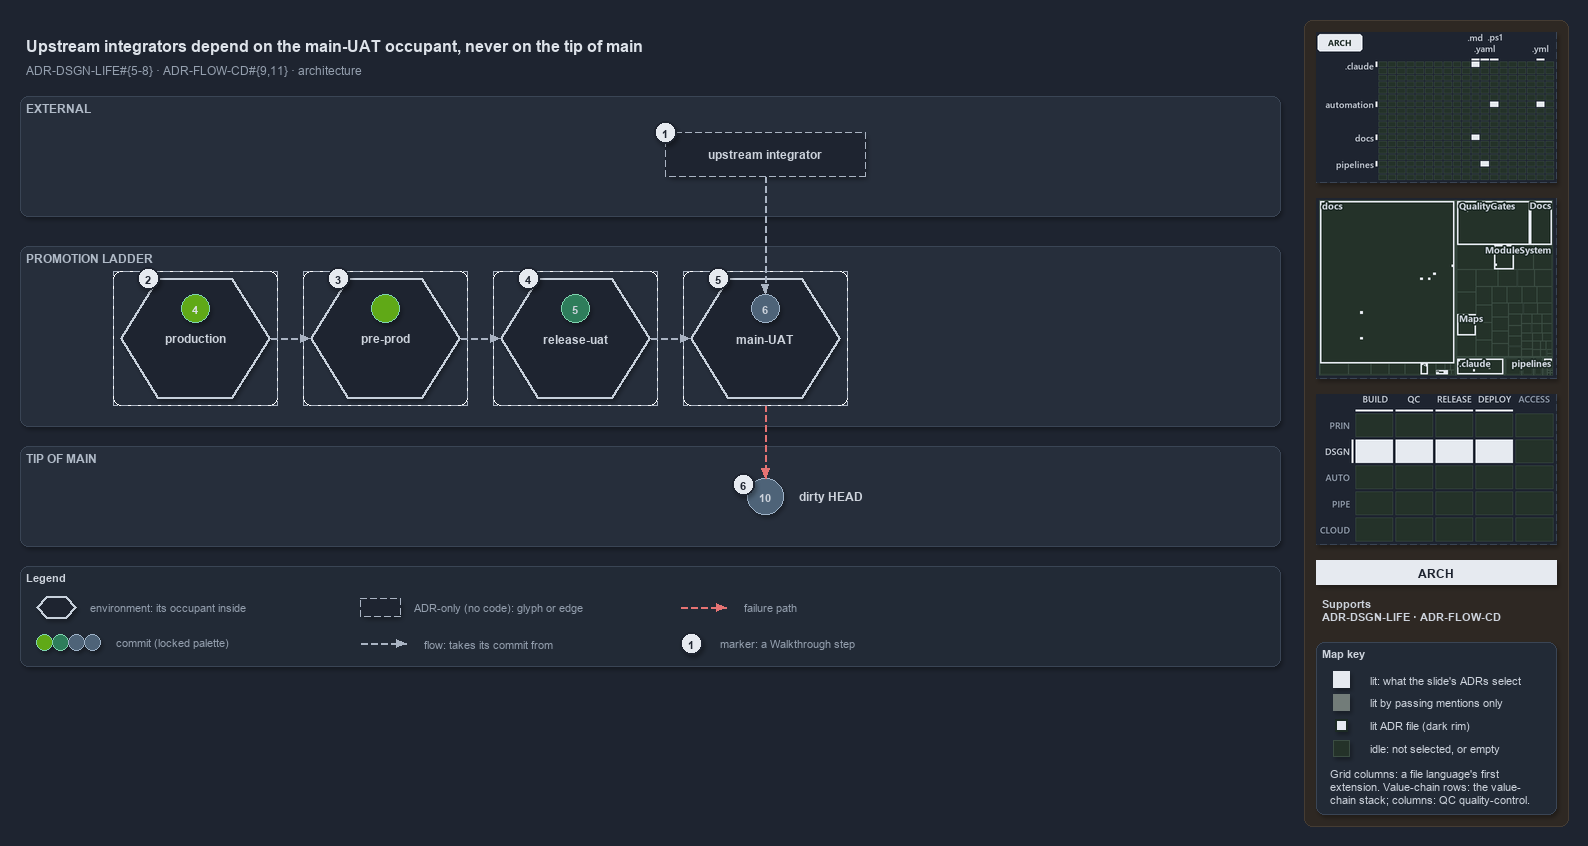

The diagram above was exported from draw.io. Its source (the exported page's mxGraphModel, read from the mxfile embedded in the PNG):
<mxGraphModel dx="1024" dy="768" grid="0" gridSize="10" guides="1" tooltips="1" connect="1" arrows="1" fold="1" page="1" pageScale="1" pageWidth="1572" pageHeight="670" background="#1E2430" math="0" shadow="1">
  <root>
    <mxCell id="0" />
    <mxCell id="1" parent="0" />
    <mxCell id="sidebar-bg" value="" style="rounded=1;arcSize=2;html=1;fillColor=#2E2823;strokeColor=#453C33;shadow=0;" vertex="1" parent="1">
      <mxGeometry x="1304" y="4" width="264" height="806" as="geometry" />
    </mxCell>
    <mxCell id="title" value="Upstream integrators depend on the main-UAT occupant, never on the tip of main" style="text;html=1;align=left;verticalAlign=middle;fontSize=16;fontStyle=1;fontColor=#DDE2E9;" vertex="1" parent="1">
      <mxGeometry x="20" y="14" width="1260" height="30" as="geometry" />
    </mxCell>
    <mxCell id="subtitle" value="ADR-DSGN-LIFE#{5-8} &amp;#183; ADR-FLOW-CD#{9,11} &amp;#183; architecture" style="text;html=1;align=left;verticalAlign=middle;fontSize=12;fontColor=#949FAE;" vertex="1" parent="1">
      <mxGeometry x="20" y="44" width="1240" height="20" as="geometry" />
    </mxCell>
    <mxCell id="band-external" value="EXTERNAL" style="rounded=1;html=1;arcSize=3;fillColor=#262E3B;strokeColor=#3A4555;verticalAlign=top;align=left;spacingLeft=8;fontStyle=1;fontSize=12;fontColor=#B0BAC7;" vertex="1" parent="1">
      <mxGeometry x="20" y="80" width="1260" height="120" as="geometry" />
    </mxCell>
    <mxCell id="band-ladder" value="PROMOTION LADDER" style="rounded=1;html=1;arcSize=3;fillColor=#262E3B;strokeColor=#3A4555;verticalAlign=top;align=left;spacingLeft=8;fontStyle=1;fontSize=12;fontColor=#B0BAC7;" vertex="1" parent="1">
      <mxGeometry x="20" y="230" width="1260" height="180" as="geometry" />
    </mxCell>
    <mxCell id="band-tip" value="TIP OF MAIN" style="rounded=1;html=1;arcSize=3;fillColor=#262E3B;strokeColor=#3A4555;verticalAlign=top;align=left;spacingLeft=8;fontStyle=1;fontSize=12;fontColor=#B0BAC7;" vertex="1" parent="1">
      <mxGeometry x="20" y="430" width="1260" height="100" as="geometry" />
    </mxCell>
    <mxCell id="env-production-frame" value="" style="rounded=1;arcSize=6;html=1;fillColor=none;strokeColor=#AAB4C3;dashed=1;" vertex="1" parent="1">
      <mxGeometry x="113" y="255" width="164" height="134" as="geometry" />
    </mxCell>
    <mxCell id="env-production" value="&lt;b&gt;production&lt;/b&gt;" style="shape=hexagon;perimeter=hexagonPerimeter2;whiteSpace=wrap;html=1;fillColor=#1E2430;strokeColor=#C7D0DB;strokeWidth=2;fontColor=#CDD3DC;fontSize=12;dashed=1;" vertex="1" parent="1">
      <mxGeometry x="120" y="262" width="150" height="120" as="geometry" />
    </mxCell>
    <mxCell id="commit-4" value="4" style="ellipse;html=1;fillColor=#60a917;strokeColor=#7FD3AE;strokeWidth=1.5;fontStyle=1;fontSize=11;fontColor=#DDE2E9;" vertex="1" parent="1">
      <mxGeometry x="181" y="278" width="28" height="28" as="geometry" />
    </mxCell>
    <mxCell id="env-preprod-frame" value="" style="rounded=1;arcSize=6;html=1;fillColor=none;strokeColor=#AAB4C3;dashed=1;" vertex="1" parent="1">
      <mxGeometry x="303" y="255" width="164" height="134" as="geometry" />
    </mxCell>
    <mxCell id="env-preprod" value="&lt;b&gt;pre-prod&lt;/b&gt;" style="shape=hexagon;perimeter=hexagonPerimeter2;whiteSpace=wrap;html=1;fillColor=#1E2430;strokeColor=#C7D0DB;strokeWidth=2;fontColor=#CDD3DC;fontSize=12;dashed=1;" vertex="1" parent="1">
      <mxGeometry x="310" y="262" width="150" height="120" as="geometry" />
    </mxCell>
    <mxCell id="commit-preprod" value="" style="ellipse;html=1;fillColor=#60a917;strokeColor=#7FD3AE;strokeWidth=1.5;fontStyle=1;fontSize=11;fontColor=#DDE2E9;" vertex="1" parent="1">
      <mxGeometry x="371" y="278" width="28" height="28" as="geometry" />
    </mxCell>
    <mxCell id="env-releaseuat-frame" value="" style="rounded=1;arcSize=6;html=1;fillColor=none;strokeColor=#AAB4C3;dashed=1;" vertex="1" parent="1">
      <mxGeometry x="493" y="255" width="164" height="134" as="geometry" />
    </mxCell>
    <mxCell id="env-releaseuat" value="&lt;b&gt;release-uat&lt;/b&gt;" style="shape=hexagon;perimeter=hexagonPerimeter2;whiteSpace=wrap;html=1;fillColor=#1E2430;strokeColor=#C7D0DB;strokeWidth=2;fontColor=#CDD3DC;fontSize=12;dashed=1;" vertex="1" parent="1">
      <mxGeometry x="500" y="262" width="150" height="120" as="geometry" />
    </mxCell>
    <mxCell id="commit-5" value="5" style="ellipse;html=1;fillColor=#2E7D5B;strokeColor=#7FD3AE;strokeWidth=1.5;fontStyle=1;fontSize=11;fontColor=#CDD3DC;" vertex="1" parent="1">
      <mxGeometry x="561" y="278" width="28" height="28" as="geometry" />
    </mxCell>
    <mxCell id="env-mainuat-frame" value="" style="rounded=1;arcSize=6;html=1;fillColor=none;strokeColor=#AAB4C3;dashed=1;" vertex="1" parent="1">
      <mxGeometry x="683" y="255" width="164" height="134" as="geometry" />
    </mxCell>
    <mxCell id="env-mainuat" value="&lt;b&gt;main-UAT&lt;/b&gt;" style="shape=hexagon;perimeter=hexagonPerimeter2;whiteSpace=wrap;html=1;fillColor=#1E2430;strokeColor=#C7D0DB;strokeWidth=2;fontColor=#CDD3DC;fontSize=12;dashed=1;" vertex="1" parent="1">
      <mxGeometry x="690" y="262" width="150" height="120" as="geometry" />
    </mxCell>
    <mxCell id="commit-6" value="6" style="ellipse;html=1;fillColor=#4E6378;strokeColor=#9FB3C8;strokeWidth=1.5;fontStyle=1;fontSize=11;fontColor=#CDD3DC;" vertex="1" parent="1">
      <mxGeometry x="751" y="278" width="28" height="28" as="geometry" />
    </mxCell>
    <mxCell id="port-env-production-right" value="" style="text;html=1;strokeColor=none;fillColor=none;" vertex="1" parent="1">
      <mxGeometry x="270" y="322" width="1" height="1" as="geometry" />
    </mxCell>
    <mxCell id="port-env-preprod-left" value="" style="text;html=1;strokeColor=none;fillColor=none;" vertex="1" parent="1">
      <mxGeometry x="310" y="322" width="1" height="1" as="geometry" />
    </mxCell>
    <mxCell id="edge-env-production-env-preprod" value="" style="edgeStyle=orthogonalEdgeStyle;rounded=1;html=1;fontSize=10;endArrow=block;strokeColor=#AAB4C3;dashed=1;fontColor=#CDD3DC;shadow=0;" edge="1" parent="1" source="port-env-production-right" target="port-env-preprod-left">
      <mxGeometry relative="1" as="geometry" />
    </mxCell>
    <mxCell id="port-env-preprod-right" value="" style="text;html=1;strokeColor=none;fillColor=none;" vertex="1" parent="1">
      <mxGeometry x="460" y="322" width="1" height="1" as="geometry" />
    </mxCell>
    <mxCell id="port-env-releaseuat-left" value="" style="text;html=1;strokeColor=none;fillColor=none;" vertex="1" parent="1">
      <mxGeometry x="500" y="322" width="1" height="1" as="geometry" />
    </mxCell>
    <mxCell id="edge-env-preprod-env-releaseuat" value="" style="edgeStyle=orthogonalEdgeStyle;rounded=1;html=1;fontSize=10;endArrow=block;strokeColor=#AAB4C3;dashed=1;fontColor=#CDD3DC;shadow=0;" edge="1" parent="1" source="port-env-preprod-right" target="port-env-releaseuat-left">
      <mxGeometry relative="1" as="geometry" />
    </mxCell>
    <mxCell id="port-env-releaseuat-right" value="" style="text;html=1;strokeColor=none;fillColor=none;" vertex="1" parent="1">
      <mxGeometry x="650" y="322" width="1" height="1" as="geometry" />
    </mxCell>
    <mxCell id="port-env-mainuat-left" value="" style="text;html=1;strokeColor=none;fillColor=none;" vertex="1" parent="1">
      <mxGeometry x="690" y="322" width="1" height="1" as="geometry" />
    </mxCell>
    <mxCell id="edge-env-releaseuat-env-mainuat" value="" style="edgeStyle=orthogonalEdgeStyle;rounded=1;html=1;fontSize=10;endArrow=block;strokeColor=#AAB4C3;dashed=1;fontColor=#CDD3DC;shadow=0;" edge="1" parent="1" source="port-env-releaseuat-right" target="port-env-mainuat-left">
      <mxGeometry relative="1" as="geometry" />
    </mxCell>
    <mxCell id="integrator" value="&lt;b&gt;upstream integrator&lt;/b&gt;" style="rounded=1;whiteSpace=wrap;html=1;arcSize=20;fillColor=#1E2430;strokeColor=#AAB4C3;dashed=1;fontSize=12;" vertex="1" parent="1">
      <mxGeometry x="665" y="116" width="200" height="44" as="geometry" />
    </mxCell>
    <mxCell id="port-integrator-bottom" value="" style="text;html=1;strokeColor=none;fillColor=none;" vertex="1" parent="1">
      <mxGeometry x="765" y="160" width="1" height="1" as="geometry" />
    </mxCell>
    <mxCell id="edge-integrator-occupant" value="" style="edgeStyle=orthogonalEdgeStyle;rounded=1;html=1;fontSize=10;endArrow=block;strokeColor=#AAB4C3;dashed=1;fontColor=#CDD3DC;shadow=0;" edge="1" parent="1" source="port-integrator-bottom" target="commit-6">
      <mxGeometry relative="1" as="geometry" />
    </mxCell>
    <mxCell id="commit-10" value="10" style="ellipse;html=1;fillColor=#4E6378;strokeColor=#9FB3C8;strokeWidth=1.5;fontStyle=1;fontSize=11;fontColor=#CDD3DC;" vertex="1" parent="1">
      <mxGeometry x="747" y="462" width="36" height="36" as="geometry" />
    </mxCell>
    <mxCell id="commit-10-name" value="dirty HEAD" style="text;html=1;align=left;verticalAlign=middle;fontSize=12;fontStyle=1;fontColor=#CDD3DC;" vertex="1" parent="1">
      <mxGeometry x="793" y="470" width="120" height="20" as="geometry" />
    </mxCell>
    <mxCell id="port-mainuat-bottom" value="" style="text;html=1;strokeColor=none;fillColor=none;" vertex="1" parent="1">
      <mxGeometry x="765" y="389" width="1" height="1" as="geometry" />
    </mxCell>
    <mxCell id="edge-mainuat-head" value="" style="edgeStyle=orthogonalEdgeStyle;rounded=1;html=1;fontSize=10;endArrow=block;strokeColor=#E57373;dashed=1;fontColor=#CDD3DC;shadow=0;" edge="1" parent="1" source="port-mainuat-bottom" target="commit-10">
      <mxGeometry relative="1" as="geometry" />
    </mxCell>
    <mxCell id="mark-1" value="1" style="ellipse;html=1;fillColor=#E6EAF0;strokeColor=#1E2430;strokeWidth=2;fontColor=#1E2430;fontStyle=1;fontSize=11;" vertex="1" parent="1">
      <mxGeometry x="654" y="105" width="22" height="22" as="geometry" />
    </mxCell>
    <mxCell id="mark-2" value="2" style="ellipse;html=1;fillColor=#E6EAF0;strokeColor=#1E2430;strokeWidth=2;fontColor=#1E2430;fontStyle=1;fontSize=11;" vertex="1" parent="1">
      <mxGeometry x="137.125" y="251" width="22" height="22" as="geometry" />
    </mxCell>
    <mxCell id="mark-3" value="3" style="ellipse;html=1;fillColor=#E6EAF0;strokeColor=#1E2430;strokeWidth=2;fontColor=#1E2430;fontStyle=1;fontSize=11;" vertex="1" parent="1">
      <mxGeometry x="327.125" y="251" width="22" height="22" as="geometry" />
    </mxCell>
    <mxCell id="mark-4" value="4" style="ellipse;html=1;fillColor=#E6EAF0;strokeColor=#1E2430;strokeWidth=2;fontColor=#1E2430;fontStyle=1;fontSize=11;" vertex="1" parent="1">
      <mxGeometry x="517.125" y="251" width="22" height="22" as="geometry" />
    </mxCell>
    <mxCell id="mark-5" value="5" style="ellipse;html=1;fillColor=#E6EAF0;strokeColor=#1E2430;strokeWidth=2;fontColor=#1E2430;fontStyle=1;fontSize=11;" vertex="1" parent="1">
      <mxGeometry x="707.125" y="251" width="22" height="22" as="geometry" />
    </mxCell>
    <mxCell id="mark-6" value="6" style="ellipse;html=1;fillColor=#E6EAF0;strokeColor=#1E2430;strokeWidth=2;fontColor=#1E2430;fontStyle=1;fontSize=11;" vertex="1" parent="1">
      <mxGeometry x="732" y="457" width="22" height="22" as="geometry" />
    </mxCell>
    <mxCell id="legend" value="&lt;b&gt;Legend&lt;/b&gt;" style="rounded=1;whiteSpace=wrap;html=1;arcSize=6;fillColor=#222A36;strokeColor=#3A4555;align=left;verticalAlign=top;spacing=8;fontSize=11;fontColor=#CDD3DC;" vertex="1" parent="1">
      <mxGeometry x="20" y="550" width="1260" height="100" as="geometry" />
    </mxCell>
    <mxCell id="legend-env" value="" style="shape=hexagon;perimeter=hexagonPerimeter2;whiteSpace=wrap;html=1;fillColor=#1E2430;strokeColor=#C7D0DB;strokeWidth=2;fontColor=#CDD3DC;fontSize=12;dashed=1;" vertex="1" parent="1">
      <mxGeometry x="36" y="580" width="40" height="22" as="geometry" />
    </mxCell>
    <mxCell id="legend-env-text" value="environment: its occupant inside" style="text;html=1;align=left;verticalAlign=middle;fontSize=11;fontColor=#949FAE;" vertex="1" parent="1">
      <mxGeometry x="84" y="581" width="220" height="20" as="geometry" />
    </mxCell>
    <mxCell id="legend-commit-0" value="" style="ellipse;html=1;fillColor=#60a917;strokeColor=#7FD3AE;strokeWidth=1.5;fontColor=#CDD3DC;" vertex="1" parent="1">
      <mxGeometry x="36" y="618" width="16" height="16" as="geometry" />
    </mxCell>
    <mxCell id="legend-commit-1" value="" style="ellipse;html=1;fillColor=#2E7D5B;strokeColor=#7FD3AE;strokeWidth=1.5;fontColor=#CDD3DC;" vertex="1" parent="1">
      <mxGeometry x="52" y="618" width="16" height="16" as="geometry" />
    </mxCell>
    <mxCell id="legend-commit-2" value="" style="ellipse;html=1;fillColor=#4E6378;strokeColor=#9FB3C8;strokeWidth=1.5;fontColor=#CDD3DC;" vertex="1" parent="1">
      <mxGeometry x="68" y="618" width="16" height="16" as="geometry" />
    </mxCell>
    <mxCell id="legend-commit-3" value="" style="ellipse;html=1;fillColor=#4E6378;strokeColor=#9FB3C8;strokeWidth=1.5;fontColor=#CDD3DC;" vertex="1" parent="1">
      <mxGeometry x="84" y="618" width="16" height="16" as="geometry" />
    </mxCell>
    <mxCell id="legend-commit-text" value="commit (locked palette)" style="text;html=1;align=left;verticalAlign=middle;fontSize=11;fontColor=#949FAE;" vertex="1" parent="1">
      <mxGeometry x="110" y="616" width="200" height="20" as="geometry" />
    </mxCell>
    <mxCell id="legend-adr" value="" style="rounded=1;whiteSpace=wrap;html=1;arcSize=20;fillColor=#1E2430;strokeColor=#AAB4C3;dashed=1;fontSize=12;" vertex="1" parent="1">
      <mxGeometry x="360" y="582" width="40" height="18" as="geometry" />
    </mxCell>
    <mxCell id="legend-adr-text" value="ADR-only (no code): glyph or edge" style="text;html=1;align=left;verticalAlign=middle;fontSize=11;fontColor=#949FAE;" vertex="1" parent="1">
      <mxGeometry x="408" y="581" width="220" height="20" as="geometry" />
    </mxCell>
    <mxCell id="legend-flow-a" value="" style="text;html=1;strokeColor=none;fillColor=none;" vertex="1" parent="1">
      <mxGeometry x="360" y="627" width="1" height="1" as="geometry" />
    </mxCell>
    <mxCell id="legend-flow-b" value="" style="text;html=1;strokeColor=none;fillColor=none;" vertex="1" parent="1">
      <mxGeometry x="406" y="627" width="1" height="1" as="geometry" />
    </mxCell>
    <mxCell id="legend-flow" value="" style="edgeStyle=orthogonalEdgeStyle;rounded=1;html=1;fontSize=10;endArrow=block;strokeColor=#AAB4C3;dashed=1;fontColor=#CDD3DC;shadow=0;" edge="1" parent="1" source="legend-flow-a" target="legend-flow-b">
      <mxGeometry relative="1" as="geometry" />
    </mxCell>
    <mxCell id="legend-flow-text" value="flow: takes its commit from" style="text;html=1;align=left;verticalAlign=middle;fontSize=11;fontColor=#949FAE;" vertex="1" parent="1">
      <mxGeometry x="418" y="617" width="220" height="20" as="geometry" />
    </mxCell>
    <mxCell id="legend-fail-a" value="" style="text;html=1;strokeColor=none;fillColor=none;" vertex="1" parent="1">
      <mxGeometry x="680" y="591" width="1" height="1" as="geometry" />
    </mxCell>
    <mxCell id="legend-fail-b" value="" style="text;html=1;strokeColor=none;fillColor=none;" vertex="1" parent="1">
      <mxGeometry x="726" y="591" width="1" height="1" as="geometry" />
    </mxCell>
    <mxCell id="legend-fail" value="" style="edgeStyle=orthogonalEdgeStyle;rounded=1;html=1;fontSize=10;endArrow=block;strokeColor=#E57373;dashed=1;fontColor=#CDD3DC;shadow=0;" edge="1" parent="1" source="legend-fail-a" target="legend-fail-b">
      <mxGeometry relative="1" as="geometry" />
    </mxCell>
    <mxCell id="legend-fail-text" value="failure path" style="text;html=1;align=left;verticalAlign=middle;fontSize=11;fontColor=#949FAE;" vertex="1" parent="1">
      <mxGeometry x="738" y="581" width="220" height="20" as="geometry" />
    </mxCell>
    <mxCell id="legend-mark" value="1" style="ellipse;html=1;fillColor=#E6EAF0;strokeColor=#1E2430;strokeWidth=2;fontColor=#1E2430;fontStyle=1;fontSize=11;" vertex="1" parent="1">
      <mxGeometry x="680" y="616" width="22" height="22" as="geometry" />
    </mxCell>
    <mxCell id="legend-mark-text" value="marker: a Walkthrough step" style="text;html=1;align=left;verticalAlign=middle;fontSize=11;fontColor=#949FAE;" vertex="1" parent="1">
      <mxGeometry x="714" y="617" width="200" height="20" as="geometry" />
    </mxCell>
    <mxCell id="minimap-grid" value="" style="shape=image;html=1;imageAspect=0;aspect=fixed;verticalLabelPosition=bottom;strokeColor=#3A4555;dashed=1;fillColor=#222A36;image=data:image/png,(base64 omitted: 11564 chars);" vertex="1" parent="1">
      <mxGeometry x="1316" y="16" width="240" height="150" as="geometry" />
    </mxCell>
    <mxCell id="minimap-tree" value="" style="shape=image;html=1;imageAspect=0;aspect=fixed;verticalLabelPosition=bottom;strokeColor=#3A4555;dashed=1;fillColor=#222A36;image=data:image/png,(base64 omitted: 20112 chars);" vertex="1" parent="1">
      <mxGeometry x="1316" y="182" width="240" height="180" as="geometry" />
    </mxCell>
    <mxCell id="minimap-chain" value="" style="shape=image;html=1;imageAspect=0;aspect=fixed;verticalLabelPosition=bottom;strokeColor=#3A4555;dashed=1;fillColor=#222A36;image=data:image/png,(base64 omitted: 13300 chars);" vertex="1" parent="1">
      <mxGeometry x="1316" y="378" width="240" height="150" as="geometry" />
    </mxCell>
    <mxCell id="lens-badge" value="ARCH" style="rounded=0;whiteSpace=wrap;html=1;align=center;verticalAlign=middle;fontSize=12;fontStyle=1;fontColor=#1E2430;fillColor=#E6EAF0;strokeColor=none;" vertex="1" parent="1">
      <mxGeometry x="1316" y="544" width="240" height="24" as="geometry" />
    </mxCell>
    <mxCell id="supports" value="&lt;b&gt;Supports&lt;/b&gt;&lt;br&gt;ADR-DSGN-LIFE &amp;#183; ADR-FLOW-CD" style="text;html=1;whiteSpace=wrap;align=left;verticalAlign=top;fontSize=11;fontColor=#CDD3DC;" vertex="1" parent="1">
      <mxGeometry x="1316" y="576" width="240" height="38" as="geometry" />
    </mxCell>
    <mxCell id="mapkey" value="&lt;b&gt;Map key&lt;/b&gt;" style="rounded=1;arcSize=6;whiteSpace=wrap;html=1;align=left;verticalAlign=top;fontSize=11;fontColor=#CDD3DC;fillColor=#222A36;strokeColor=#3A4555;spacingLeft=8;spacingTop=2;" vertex="1" parent="1">
      <mxGeometry x="1316" y="626" width="240" height="172" as="geometry" />
    </mxCell>
    <mxCell id="mapkey-lit" value="" style="rounded=0;html=1;fillColor=#E6EAF0;strokeColor=#E6EAF0;" vertex="1" parent="1">
      <mxGeometry x="1333.0" y="655.0" width="16" height="16" as="geometry" />
    </mxCell>
    <mxCell id="mapkey-lit-text" value="lit: what the slide's ADRs select" style="text;html=1;align=left;verticalAlign=middle;fontSize=11;fontColor=#CDD3DC;" vertex="1" parent="1">
      <mxGeometry x="1364" y="653" width="184" height="20" as="geometry" />
    </mxCell>
    <mxCell id="mapkey-touched" value="" style="rounded=0;html=1;fillColor=#727C79;strokeColor=#727C79;" vertex="1" parent="1">
      <mxGeometry x="1333.0" y="678.0" width="16" height="16" as="geometry" />
    </mxCell>
    <mxCell id="mapkey-touched-text" value="lit by passing mentions only" style="text;html=1;align=left;verticalAlign=middle;fontSize=11;fontColor=#CDD3DC;" vertex="1" parent="1">
      <mxGeometry x="1364" y="676" width="184" height="20" as="geometry" />
    </mxCell>
    <mxCell id="mapkey-adr" value="" style="rounded=0;html=1;fillColor=#E6EAF0;strokeColor=#1C2A24;strokeWidth=2;" vertex="1" parent="1">
      <mxGeometry x="1335.0" y="703.0" width="12" height="12" as="geometry" />
    </mxCell>
    <mxCell id="mapkey-adr-text" value="lit ADR file (dark rim)" style="text;html=1;align=left;verticalAlign=middle;fontSize=11;fontColor=#CDD3DC;" vertex="1" parent="1">
      <mxGeometry x="1364" y="699" width="184" height="20" as="geometry" />
    </mxCell>
    <mxCell id="mapkey-idle" value="" style="rounded=0;html=1;fillColor=#243229;strokeColor=#3B4D43;" vertex="1" parent="1">
      <mxGeometry x="1333.0" y="724.0" width="16" height="16" as="geometry" />
    </mxCell>
    <mxCell id="mapkey-idle-text" value="idle: not selected, or empty" style="text;html=1;align=left;verticalAlign=middle;fontSize=11;fontColor=#CDD3DC;" vertex="1" parent="1">
      <mxGeometry x="1364" y="722" width="184" height="20" as="geometry" />
    </mxCell>
    <mxCell id="mapkey-codes" value="Grid columns: a file language's first&lt;br&gt;extension. Value-chain rows: the value-&lt;br&gt;chain stack; columns: QC quality-control." style="text;html=1;align=left;verticalAlign=top;whiteSpace=wrap;fontSize=11;fontColor=#CDD3DC;" vertex="1" parent="1">
      <mxGeometry x="1324" y="746" width="224" height="46" as="geometry" />
    </mxCell>
  </root>
</mxGraphModel>